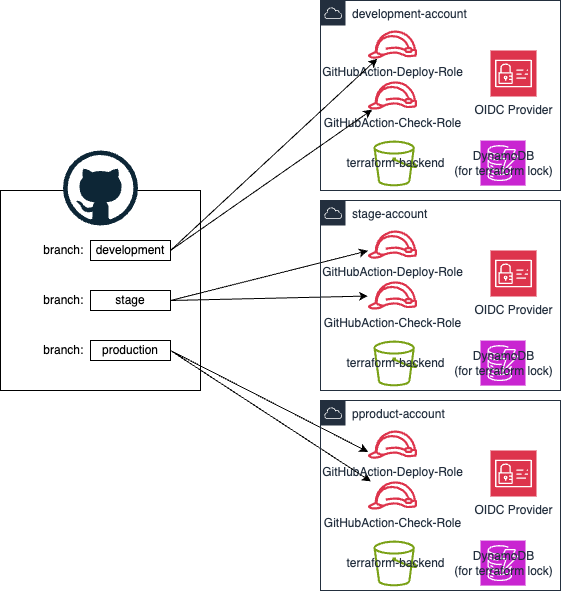

The diagram above was exported from draw.io. Its source (the exported page's mxGraphModel, read from the mxfile embedded in the PNG):
<mxGraphModel dx="984" dy="642" grid="1" gridSize="10" guides="1" tooltips="1" connect="1" arrows="1" fold="1" page="1" pageScale="1" pageWidth="827" pageHeight="1169" math="0" shadow="0">
  <root>
    <mxCell id="0" />
    <mxCell id="1" parent="0" />
    <mxCell id="H_EbCJTDQ4T031tRgds8-2" value="development-account" style="points=[[0,0],[0.25,0],[0.5,0],[0.75,0],[1,0],[1,0.25],[1,0.5],[1,0.75],[1,1],[0.75,1],[0.5,1],[0.25,1],[0,1],[0,0.75],[0,0.5],[0,0.25]];outlineConnect=0;gradientColor=none;html=1;whiteSpace=wrap;fontSize=12;fontStyle=0;container=1;pointerEvents=0;collapsible=0;recursiveResize=0;shape=mxgraph.aws4.group;grIcon=mxgraph.aws4.group_aws_cloud;strokeColor=#232F3E;fillColor=none;verticalAlign=top;align=left;spacingLeft=30;fontColor=#232F3E;dashed=0;" parent="1" vertex="1">
      <mxGeometry x="350" y="120" width="240" height="190.00000000000006" as="geometry" />
    </mxCell>
    <mxCell id="H_EbCJTDQ4T031tRgds8-3" value="GitHubAction-Deploy-Role" style="sketch=0;outlineConnect=0;fontColor=#232F3E;gradientColor=none;fillColor=#DD344C;strokeColor=none;dashed=0;verticalLabelPosition=bottom;verticalAlign=top;align=center;html=1;fontSize=12;fontStyle=0;aspect=fixed;pointerEvents=1;shape=mxgraph.aws4.role;" parent="H_EbCJTDQ4T031tRgds8-2" vertex="1">
      <mxGeometry x="47" y="30" width="50" height="28.25" as="geometry" />
    </mxCell>
    <mxCell id="H_EbCJTDQ4T031tRgds8-4" value="GitHubAction-Check-Role" style="sketch=0;outlineConnect=0;fontColor=#232F3E;gradientColor=none;fillColor=#DD344C;strokeColor=none;dashed=0;verticalLabelPosition=bottom;verticalAlign=top;align=center;html=1;fontSize=12;fontStyle=0;aspect=fixed;pointerEvents=1;shape=mxgraph.aws4.role;" parent="H_EbCJTDQ4T031tRgds8-2" vertex="1">
      <mxGeometry x="47" y="80.87" width="50" height="28.25" as="geometry" />
    </mxCell>
    <mxCell id="H_EbCJTDQ4T031tRgds8-34" value="OIDC Provider" style="sketch=0;points=[[0,0,0],[0.25,0,0],[0.5,0,0],[0.75,0,0],[1,0,0],[0,1,0],[0.25,1,0],[0.5,1,0],[0.75,1,0],[1,1,0],[0,0.25,0],[0,0.5,0],[0,0.75,0],[1,0.25,0],[1,0.5,0],[1,0.75,0]];outlineConnect=0;fontColor=#232F3E;fillColor=#DD344C;strokeColor=#ffffff;dashed=0;verticalLabelPosition=bottom;verticalAlign=top;align=center;html=1;fontSize=12;fontStyle=0;aspect=fixed;shape=mxgraph.aws4.resourceIcon;resIcon=mxgraph.aws4.identity_and_access_management;" parent="H_EbCJTDQ4T031tRgds8-2" vertex="1">
      <mxGeometry x="170" y="50" width="46" height="46" as="geometry" />
    </mxCell>
    <mxCell id="H_EbCJTDQ4T031tRgds8-35" value="terraform-backend" style="sketch=0;outlineConnect=0;fontColor=#232F3E;gradientColor=none;fillColor=#7AA116;strokeColor=none;dashed=0;verticalLabelPosition=middle;verticalAlign=middle;align=center;html=1;fontSize=12;fontStyle=0;aspect=fixed;pointerEvents=1;shape=mxgraph.aws4.bucket;labelPosition=center;" parent="H_EbCJTDQ4T031tRgds8-2" vertex="1">
      <mxGeometry x="53" y="140.08000000000004" width="44" height="45.76" as="geometry" />
    </mxCell>
    <mxCell id="H_EbCJTDQ4T031tRgds8-36" value="DynamoDB&lt;div&gt;(for terraform lock)&lt;/div&gt;" style="sketch=0;points=[[0,0,0],[0.25,0,0],[0.5,0,0],[0.75,0,0],[1,0,0],[0,1,0],[0.25,1,0],[0.5,1,0],[0.75,1,0],[1,1,0],[0,0.25,0],[0,0.5,0],[0,0.75,0],[1,0.25,0],[1,0.5,0],[1,0.75,0]];outlineConnect=0;fontColor=#232F3E;fillColor=#C925D1;strokeColor=#ffffff;dashed=0;verticalLabelPosition=middle;verticalAlign=middle;align=center;html=1;fontSize=12;fontStyle=0;aspect=fixed;shape=mxgraph.aws4.resourceIcon;resIcon=mxgraph.aws4.dynamodb;labelPosition=center;" parent="H_EbCJTDQ4T031tRgds8-2" vertex="1">
      <mxGeometry x="160" y="140.07999999999998" width="45" height="45" as="geometry" />
    </mxCell>
    <mxCell id="H_EbCJTDQ4T031tRgds8-26" value="" style="group" parent="1" vertex="1" connectable="0">
      <mxGeometry x="30" y="270" width="200" height="240" as="geometry" />
    </mxCell>
    <mxCell id="H_EbCJTDQ4T031tRgds8-12" value="" style="rounded=0;whiteSpace=wrap;html=1;" parent="H_EbCJTDQ4T031tRgds8-26" vertex="1">
      <mxGeometry y="40" width="200" height="200" as="geometry" />
    </mxCell>
    <mxCell id="H_EbCJTDQ4T031tRgds8-17" value="" style="group;flipV=1;" parent="H_EbCJTDQ4T031tRgds8-26" vertex="1" connectable="0">
      <mxGeometry x="30" y="190" width="140" height="20" as="geometry" />
    </mxCell>
    <mxCell id="H_EbCJTDQ4T031tRgds8-15" value="branch:&amp;nbsp;" style="rounded=0;whiteSpace=wrap;html=1;fillColor=none;strokeColor=none;" parent="H_EbCJTDQ4T031tRgds8-17" vertex="1">
      <mxGeometry width="70" height="20" as="geometry" />
    </mxCell>
    <mxCell id="H_EbCJTDQ4T031tRgds8-16" value="production" style="rounded=0;whiteSpace=wrap;html=1;" parent="H_EbCJTDQ4T031tRgds8-17" vertex="1">
      <mxGeometry x="60" width="80" height="20" as="geometry" />
    </mxCell>
    <mxCell id="H_EbCJTDQ4T031tRgds8-18" value="" style="group;flipV=1;" parent="H_EbCJTDQ4T031tRgds8-26" vertex="1" connectable="0">
      <mxGeometry x="30" y="140" width="140" height="20" as="geometry" />
    </mxCell>
    <mxCell id="H_EbCJTDQ4T031tRgds8-19" value="branch:&amp;nbsp;" style="rounded=0;whiteSpace=wrap;html=1;fillColor=none;strokeColor=none;" parent="H_EbCJTDQ4T031tRgds8-18" vertex="1">
      <mxGeometry width="70" height="20" as="geometry" />
    </mxCell>
    <mxCell id="H_EbCJTDQ4T031tRgds8-20" value="stage" style="rounded=0;whiteSpace=wrap;html=1;" parent="H_EbCJTDQ4T031tRgds8-18" vertex="1">
      <mxGeometry x="60" width="80" height="20" as="geometry" />
    </mxCell>
    <mxCell id="H_EbCJTDQ4T031tRgds8-21" value="" style="group;flipV=1;" parent="H_EbCJTDQ4T031tRgds8-26" vertex="1" connectable="0">
      <mxGeometry x="30" y="90" width="140" height="20" as="geometry" />
    </mxCell>
    <mxCell id="H_EbCJTDQ4T031tRgds8-22" value="branch:&amp;nbsp;" style="rounded=0;whiteSpace=wrap;html=1;fillColor=none;strokeColor=none;" parent="H_EbCJTDQ4T031tRgds8-21" vertex="1">
      <mxGeometry width="70" height="20" as="geometry" />
    </mxCell>
    <mxCell id="H_EbCJTDQ4T031tRgds8-23" value="development" style="rounded=0;whiteSpace=wrap;html=1;" parent="H_EbCJTDQ4T031tRgds8-21" vertex="1">
      <mxGeometry x="60" width="80" height="20" as="geometry" />
    </mxCell>
    <mxCell id="H_EbCJTDQ4T031tRgds8-25" value="" style="dashed=0;outlineConnect=0;html=1;align=center;labelPosition=center;verticalLabelPosition=bottom;verticalAlign=top;shape=mxgraph.weblogos.github" parent="H_EbCJTDQ4T031tRgds8-26" vertex="1">
      <mxGeometry x="62.5" width="75" height="75" as="geometry" />
    </mxCell>
    <mxCell id="H_EbCJTDQ4T031tRgds8-27" style="rounded=0;orthogonalLoop=1;jettySize=auto;html=1;exitX=1;exitY=0.5;exitDx=0;exitDy=0;" parent="1" source="H_EbCJTDQ4T031tRgds8-23" target="H_EbCJTDQ4T031tRgds8-3" edge="1">
      <mxGeometry relative="1" as="geometry" />
    </mxCell>
    <mxCell id="H_EbCJTDQ4T031tRgds8-28" style="rounded=0;orthogonalLoop=1;jettySize=auto;html=1;exitX=1;exitY=0.5;exitDx=0;exitDy=0;" parent="1" source="H_EbCJTDQ4T031tRgds8-23" target="H_EbCJTDQ4T031tRgds8-4" edge="1">
      <mxGeometry relative="1" as="geometry">
        <mxPoint x="210" y="400" as="sourcePoint" />
        <mxPoint x="421" y="207" as="targetPoint" />
      </mxGeometry>
    </mxCell>
    <mxCell id="H_EbCJTDQ4T031tRgds8-30" style="rounded=0;orthogonalLoop=1;jettySize=auto;html=1;exitX=1;exitY=0.5;exitDx=0;exitDy=0;" parent="1" source="H_EbCJTDQ4T031tRgds8-20" target="H_EbCJTDQ4T031tRgds8-38" edge="1">
      <mxGeometry relative="1" as="geometry">
        <mxPoint x="210" y="400" as="sourcePoint" />
        <mxPoint x="409.0144864779752" y="386.98" as="targetPoint" />
      </mxGeometry>
    </mxCell>
    <mxCell id="H_EbCJTDQ4T031tRgds8-31" style="rounded=0;orthogonalLoop=1;jettySize=auto;html=1;exitX=1;exitY=0.5;exitDx=0;exitDy=0;" parent="1" source="H_EbCJTDQ4T031tRgds8-20" target="H_EbCJTDQ4T031tRgds8-39" edge="1">
      <mxGeometry relative="1" as="geometry">
        <mxPoint x="210" y="455" as="sourcePoint" />
        <mxPoint x="411.9951777349131" y="464.9920000000001" as="targetPoint" />
      </mxGeometry>
    </mxCell>
    <mxCell id="H_EbCJTDQ4T031tRgds8-32" style="rounded=0;orthogonalLoop=1;jettySize=auto;html=1;exitX=1;exitY=0.5;exitDx=0;exitDy=0;entryX=0.004;entryY=0.758;entryDx=0;entryDy=0;entryPerimeter=0;" parent="1" source="H_EbCJTDQ4T031tRgds8-16" target="H_EbCJTDQ4T031tRgds8-44" edge="1">
      <mxGeometry relative="1" as="geometry">
        <mxPoint x="210" y="450" as="sourcePoint" />
        <mxPoint x="410.0080502302876" y="579.9839999999999" as="targetPoint" />
      </mxGeometry>
    </mxCell>
    <mxCell id="H_EbCJTDQ4T031tRgds8-33" style="rounded=0;orthogonalLoop=1;jettySize=auto;html=1;exitX=1;exitY=0.5;exitDx=0;exitDy=0;" parent="1" source="H_EbCJTDQ4T031tRgds8-16" target="H_EbCJTDQ4T031tRgds8-45" edge="1">
      <mxGeometry relative="1" as="geometry">
        <mxPoint x="210" y="500" as="sourcePoint" />
        <mxPoint x="330" y="620" as="targetPoint" />
      </mxGeometry>
    </mxCell>
    <mxCell id="H_EbCJTDQ4T031tRgds8-37" value="stage-account" style="points=[[0,0],[0.25,0],[0.5,0],[0.75,0],[1,0],[1,0.25],[1,0.5],[1,0.75],[1,1],[0.75,1],[0.5,1],[0.25,1],[0,1],[0,0.75],[0,0.5],[0,0.25]];outlineConnect=0;gradientColor=none;html=1;whiteSpace=wrap;fontSize=12;fontStyle=0;container=1;pointerEvents=0;collapsible=0;recursiveResize=0;shape=mxgraph.aws4.group;grIcon=mxgraph.aws4.group_aws_cloud;strokeColor=#232F3E;fillColor=none;verticalAlign=top;align=left;spacingLeft=30;fontColor=#232F3E;dashed=0;" parent="1" vertex="1">
      <mxGeometry x="350" y="320" width="240" height="190.00000000000006" as="geometry" />
    </mxCell>
    <mxCell id="H_EbCJTDQ4T031tRgds8-38" value="GitHubAction-Deploy-Role" style="sketch=0;outlineConnect=0;fontColor=#232F3E;gradientColor=none;fillColor=#DD344C;strokeColor=none;dashed=0;verticalLabelPosition=bottom;verticalAlign=top;align=center;html=1;fontSize=12;fontStyle=0;aspect=fixed;pointerEvents=1;shape=mxgraph.aws4.role;" parent="H_EbCJTDQ4T031tRgds8-37" vertex="1">
      <mxGeometry x="47" y="30" width="50" height="28.25" as="geometry" />
    </mxCell>
    <mxCell id="H_EbCJTDQ4T031tRgds8-39" value="GitHubAction-Check-Role" style="sketch=0;outlineConnect=0;fontColor=#232F3E;gradientColor=none;fillColor=#DD344C;strokeColor=none;dashed=0;verticalLabelPosition=bottom;verticalAlign=top;align=center;html=1;fontSize=12;fontStyle=0;aspect=fixed;pointerEvents=1;shape=mxgraph.aws4.role;" parent="H_EbCJTDQ4T031tRgds8-37" vertex="1">
      <mxGeometry x="47" y="80.87" width="50" height="28.25" as="geometry" />
    </mxCell>
    <mxCell id="H_EbCJTDQ4T031tRgds8-40" value="OIDC Provider" style="sketch=0;points=[[0,0,0],[0.25,0,0],[0.5,0,0],[0.75,0,0],[1,0,0],[0,1,0],[0.25,1,0],[0.5,1,0],[0.75,1,0],[1,1,0],[0,0.25,0],[0,0.5,0],[0,0.75,0],[1,0.25,0],[1,0.5,0],[1,0.75,0]];outlineConnect=0;fontColor=#232F3E;fillColor=#DD344C;strokeColor=#ffffff;dashed=0;verticalLabelPosition=bottom;verticalAlign=top;align=center;html=1;fontSize=12;fontStyle=0;aspect=fixed;shape=mxgraph.aws4.resourceIcon;resIcon=mxgraph.aws4.identity_and_access_management;" parent="H_EbCJTDQ4T031tRgds8-37" vertex="1">
      <mxGeometry x="170" y="50" width="46" height="46" as="geometry" />
    </mxCell>
    <mxCell id="H_EbCJTDQ4T031tRgds8-41" value="terraform-backend" style="sketch=0;outlineConnect=0;fontColor=#232F3E;gradientColor=none;fillColor=#7AA116;strokeColor=none;dashed=0;verticalLabelPosition=middle;verticalAlign=middle;align=center;html=1;fontSize=12;fontStyle=0;aspect=fixed;pointerEvents=1;shape=mxgraph.aws4.bucket;labelPosition=center;" parent="H_EbCJTDQ4T031tRgds8-37" vertex="1">
      <mxGeometry x="53" y="140.08000000000004" width="44" height="45.76" as="geometry" />
    </mxCell>
    <mxCell id="H_EbCJTDQ4T031tRgds8-42" value="DynamoDB&lt;div&gt;(for terraform lock)&lt;/div&gt;" style="sketch=0;points=[[0,0,0],[0.25,0,0],[0.5,0,0],[0.75,0,0],[1,0,0],[0,1,0],[0.25,1,0],[0.5,1,0],[0.75,1,0],[1,1,0],[0,0.25,0],[0,0.5,0],[0,0.75,0],[1,0.25,0],[1,0.5,0],[1,0.75,0]];outlineConnect=0;fontColor=#232F3E;fillColor=#C925D1;strokeColor=#ffffff;dashed=0;verticalLabelPosition=middle;verticalAlign=middle;align=center;html=1;fontSize=12;fontStyle=0;aspect=fixed;shape=mxgraph.aws4.resourceIcon;resIcon=mxgraph.aws4.dynamodb;labelPosition=center;" parent="H_EbCJTDQ4T031tRgds8-37" vertex="1">
      <mxGeometry x="160" y="140.07999999999998" width="45" height="45" as="geometry" />
    </mxCell>
    <mxCell id="H_EbCJTDQ4T031tRgds8-43" value="pproduct-account" style="points=[[0,0],[0.25,0],[0.5,0],[0.75,0],[1,0],[1,0.25],[1,0.5],[1,0.75],[1,1],[0.75,1],[0.5,1],[0.25,1],[0,1],[0,0.75],[0,0.5],[0,0.25]];outlineConnect=0;gradientColor=none;html=1;whiteSpace=wrap;fontSize=12;fontStyle=0;container=1;pointerEvents=0;collapsible=0;recursiveResize=0;shape=mxgraph.aws4.group;grIcon=mxgraph.aws4.group_aws_cloud;strokeColor=#232F3E;fillColor=none;verticalAlign=top;align=left;spacingLeft=30;fontColor=#232F3E;dashed=0;" parent="1" vertex="1">
      <mxGeometry x="350" y="520" width="240" height="190.00000000000006" as="geometry" />
    </mxCell>
    <mxCell id="H_EbCJTDQ4T031tRgds8-44" value="GitHubAction-Deploy-Role" style="sketch=0;outlineConnect=0;fontColor=#232F3E;gradientColor=none;fillColor=#DD344C;strokeColor=none;dashed=0;verticalLabelPosition=bottom;verticalAlign=top;align=center;html=1;fontSize=12;fontStyle=0;aspect=fixed;pointerEvents=1;shape=mxgraph.aws4.role;" parent="H_EbCJTDQ4T031tRgds8-43" vertex="1">
      <mxGeometry x="47" y="30" width="50" height="28.25" as="geometry" />
    </mxCell>
    <mxCell id="H_EbCJTDQ4T031tRgds8-45" value="GitHubAction-Check-Role" style="sketch=0;outlineConnect=0;fontColor=#232F3E;gradientColor=none;fillColor=#DD344C;strokeColor=none;dashed=0;verticalLabelPosition=bottom;verticalAlign=top;align=center;html=1;fontSize=12;fontStyle=0;aspect=fixed;pointerEvents=1;shape=mxgraph.aws4.role;" parent="H_EbCJTDQ4T031tRgds8-43" vertex="1">
      <mxGeometry x="47" y="80.87" width="50" height="28.25" as="geometry" />
    </mxCell>
    <mxCell id="H_EbCJTDQ4T031tRgds8-46" value="OIDC Provider" style="sketch=0;points=[[0,0,0],[0.25,0,0],[0.5,0,0],[0.75,0,0],[1,0,0],[0,1,0],[0.25,1,0],[0.5,1,0],[0.75,1,0],[1,1,0],[0,0.25,0],[0,0.5,0],[0,0.75,0],[1,0.25,0],[1,0.5,0],[1,0.75,0]];outlineConnect=0;fontColor=#232F3E;fillColor=#DD344C;strokeColor=#ffffff;dashed=0;verticalLabelPosition=bottom;verticalAlign=top;align=center;html=1;fontSize=12;fontStyle=0;aspect=fixed;shape=mxgraph.aws4.resourceIcon;resIcon=mxgraph.aws4.identity_and_access_management;" parent="H_EbCJTDQ4T031tRgds8-43" vertex="1">
      <mxGeometry x="170" y="50" width="46" height="46" as="geometry" />
    </mxCell>
    <mxCell id="H_EbCJTDQ4T031tRgds8-47" value="terraform-backend" style="sketch=0;outlineConnect=0;fontColor=#232F3E;gradientColor=none;fillColor=#7AA116;strokeColor=none;dashed=0;verticalLabelPosition=middle;verticalAlign=middle;align=center;html=1;fontSize=12;fontStyle=0;aspect=fixed;pointerEvents=1;shape=mxgraph.aws4.bucket;labelPosition=center;" parent="H_EbCJTDQ4T031tRgds8-43" vertex="1">
      <mxGeometry x="53" y="140.08000000000004" width="44" height="45.76" as="geometry" />
    </mxCell>
    <mxCell id="H_EbCJTDQ4T031tRgds8-48" value="DynamoDB&lt;div&gt;(for terraform lock)&lt;/div&gt;" style="sketch=0;points=[[0,0,0],[0.25,0,0],[0.5,0,0],[0.75,0,0],[1,0,0],[0,1,0],[0.25,1,0],[0.5,1,0],[0.75,1,0],[1,1,0],[0,0.25,0],[0,0.5,0],[0,0.75,0],[1,0.25,0],[1,0.5,0],[1,0.75,0]];outlineConnect=0;fontColor=#232F3E;fillColor=#C925D1;strokeColor=#ffffff;dashed=0;verticalLabelPosition=middle;verticalAlign=middle;align=center;html=1;fontSize=12;fontStyle=0;aspect=fixed;shape=mxgraph.aws4.resourceIcon;resIcon=mxgraph.aws4.dynamodb;labelPosition=center;" parent="H_EbCJTDQ4T031tRgds8-43" vertex="1">
      <mxGeometry x="160" y="140.07999999999998" width="45" height="45" as="geometry" />
    </mxCell>
  </root>
</mxGraphModel>